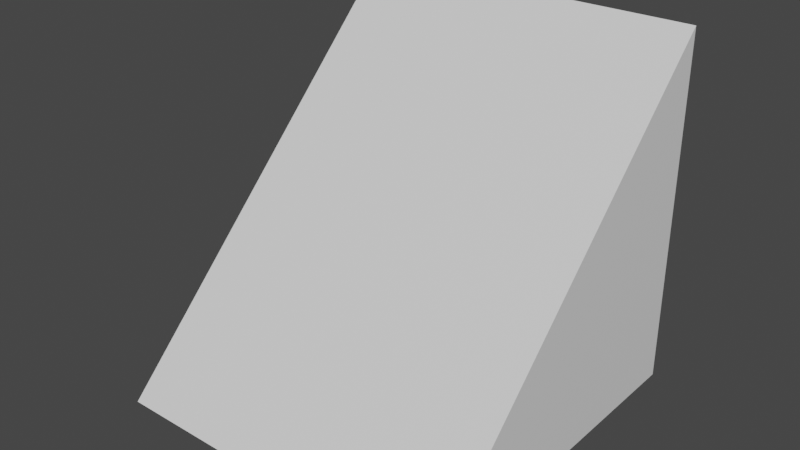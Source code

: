 # Source: Slope2.blend  (saved by Blender 3.4.6; exported with 4.5.12 LTS)
import bpy
from mathutils import Matrix  # noqa: F401  (used for matrix-valued properties, if any)

bpy.ops.wm.read_factory_settings(use_empty=True)
scene = bpy.context.scene
scene.name = 'Scene'

# ---- collections
col_collection = bpy.data.collections.new('Collection'); scene.collection.children.link(col_collection)

# ---- materials (node trees are filled in below, after node groups)
mat_material = bpy.data.materials.new('Material')
mat_material.alpha_threshold = 0.0
mat_material.use_transparent_shadow = False
mat_material.roughness = 0.5
mat_material.line_color = (0.0, 0.0, 0.0, 1.0)

# ---- node groups
ng_auto_smooth = bpy.data.node_groups.new('Auto Smooth', 'GeometryNodeTree')
_s = ng_auto_smooth.interface.new_socket(name='Geometry', in_out='OUTPUT', socket_type='NodeSocketGeometry')
_s = ng_auto_smooth.interface.new_socket(name='Geometry', in_out='INPUT', socket_type='NodeSocketGeometry')
_s = ng_auto_smooth.interface.new_socket(name='Angle', in_out='INPUT', socket_type='NodeSocketFloat')
_s.subtype = 'ANGLE'
_s.min_value = 0.0
_s.max_value = 3.142
ng_auto_smooth.is_modifier = True
_N = ng_auto_smooth.nodes; _L = ng_auto_smooth.links
n0 = _N.new('NodeGroupOutput'); n0.name = 'Group Output'; n0.location = (480, -100)
n1 = _N.new('NodeGroupInput'); n1.name = 'Group Input'; n1.location = (-420, -300)
n2 = _N.new('NodeGroupInput'); n2.name = 'Group Input.001'; n2.location = (-60, -100)
n3 = _N.new('GeometryNodeSetShadeSmooth'); n3.name = 'Set Shade Smooth'; n3.location = (120, -100)
n3.domain = 'EDGE'
n4 = _N.new('GeometryNodeSetShadeSmooth'); n4.name = 'Set Shade Smooth.001'; n4.location = (300, -100)
n5 = _N.new('GeometryNodeInputMeshEdgeAngle'); n5.name = 'Edge Angle'; n5.location = (-420, -220)
n6 = _N.new('GeometryNodeInputEdgeSmooth'); n6.name = 'Is Edge Smooth'; n6.location = (-60, -160)
n7 = _N.new('GeometryNodeInputShadeSmooth'); n7.name = 'Is Face Smooth'; n7.location = (-240, -340)
n8 = _N.new('FunctionNodeBooleanMath'); n8.name = 'Boolean Math'; n8.location = (-60, -220)
n9 = _N.new('FunctionNodeCompare'); n9.name = 'Compare'; n9.location = (-240, -180)
n9.operation = 'LESS_EQUAL'
_L.new(n5.outputs[0], n9.inputs[0])
_L.new(n4.outputs[0], n0.inputs[0])
_L.new(n1.outputs[1], n9.inputs[1])
_L.new(n9.outputs[0], n8.inputs[0])
_L.new(n7.outputs[0], n8.inputs[1])
_L.new(n2.outputs[0], n3.inputs[0])
_L.new(n6.outputs[0], n3.inputs[1])
_L.new(n3.outputs[0], n4.inputs[0])
_L.new(n8.outputs[0], n3.inputs[2])
n0.is_active_output = True

# ---- material node trees
mat_material.use_nodes = True; mat_material.node_tree.nodes.clear()
_N = mat_material.node_tree.nodes; _L = mat_material.node_tree.links
n0 = _N.new('ShaderNodeOutputMaterial'); n0.name = 'Material Output'; n0.location = (300, 300)
n1 = _N.new('ShaderNodeBsdfPrincipled'); n1.name = 'Principled BSDF'; n1.location = (10, 300)
n1.distribution = 'GGX'
n1.subsurface_method = 'RANDOM_WALK_SKIN'
n1.inputs[3].default_value = 1.45
n1.inputs[27].default_value = (0.0, 0.0, 0.0, 1.0)
n1.inputs[28].default_value = 1.0
_L.new(n1.outputs[0], n0.inputs[0])
n0.is_active_output = True

# ---- world
world_world = bpy.data.worlds.new('World'); scene.world = world_world
world_world.use_nodes = True; world_world.node_tree.nodes.clear()
_N = world_world.node_tree.nodes; _L = world_world.node_tree.links
n0 = _N.new('ShaderNodeOutputWorld'); n0.name = 'World Output'; n0.location = (300, 300)
n1 = _N.new('ShaderNodeBackground'); n1.name = 'Background'; n1.location = (10, 300)
n1.inputs[0].default_value = (0.05088, 0.05088, 0.05088, 1.0)
_L.new(n1.outputs[0], n0.inputs[0])
n0.is_active_output = True
world_world.color = (0.05088, 0.05088, 0.05088)
world_world.use_sun_shadow = False
world_world.sun_shadow_jitter_overblur = 0.0

# ---- meshes
me_cube = bpy.data.meshes.new('Cube')
me_cube.from_pydata([(1.0, 1.0, 1.0), (1.0, 1.0, -1.0), (1.0, -1.0, -1.0), (-1.0, 1.0, 1.0), (-1.0, 1.0, -1.0), (-1.0, -1.0, -1.0)], [], [(0, 2, 1), (4, 5, 3), (0, 3, 5, 2), (4, 1, 2, 5), (4, 3, 0, 1)])
_uv = me_cube.uv_layers.new(name='UVMap')
_uv.uv.foreach_set('vector', [1.0, 1.0, 7.081e-05, 3.538e-05, 1.0, 0.0, -1.758e-05, 1.0, 1.0, 1.0, -5.281e-05, -1.758e-05, 0.15, 0.9999, 0.8501, 0.9999, 0.8501, 0.000106, 0.15, 5.305e-05, 1.0, 3.538e-05, 1.0, 1.0, 7.081e-05, 1.0, 3.546e-05, 7.072e-05, 1.0, 1.0, 3.541e-05, 0.9999, 7.069e-05, -3.529e-05, 1.0, 0.0])
me_cube.materials.append(mat_material)
me_cube.use_mirror_vertex_groups = False
me_cube.update()

# ---- objects
ob_cube = bpy.data.objects.new('Cube', me_cube)

# ---- transforms, parenting, visibility, modifiers, constraints
ob_cube.location = (0.0, 0.0, 0.0)
ob_cube.lock_rotations_4d = False
ob_cube.empty_display_type = 'ARROWS'
ob_cube.lineart.crease_threshold = 0.0
_m = ob_cube.modifiers.new('Auto Smooth', 'NODES')
_m.node_group = ng_auto_smooth
_gi = [s.identifier for s in ng_auto_smooth.interface.items_tree if s.item_type == 'SOCKET' and s.in_out == 'INPUT']
_m[_gi[1]] = 0.5236  # Angle

# ---- collection membership
col_collection.objects.link(ob_cube)

# ---- scene / render settings (as saved in the file)
scene.frame_start = 1; scene.frame_end = 250; scene.frame_set(0)
scene.render.engine = 'BLENDER_EEVEE_NEXT'
scene.cycles.sampling_pattern = 'TABULATED_SOBOL'
scene.cycles.use_light_tree = False
scene.view_settings.view_transform = 'Filmic'
bpy.context.view_layer.update()

# ---- added for rendering (the .blend has no active camera and no usable light): camera, sun
cam_auto = bpy.data.cameras.new('AutoCamera')
cam_auto.lens = 50.0
cam_auto.sensor_width = 36.0
cam_auto.clip_end = 1000.0
ob_auto_camera = bpy.data.objects.new('AutoCamera', cam_auto)
scene.collection.objects.link(ob_auto_camera)
ob_auto_camera.location = (3.20507, -3.84609, 2.56406)
ob_auto_camera.rotation_euler = (1.09748, -7.21219e-08, 0.694738)
scene.camera = ob_auto_camera
light_auto_sun = bpy.data.lights.new('AutoSun', 'SUN')
light_auto_sun.energy = 3.0
light_auto_sun.angle = 0.0523599
ob_auto_sun = bpy.data.objects.new('AutoSun', light_auto_sun)
scene.collection.objects.link(ob_auto_sun)
ob_auto_sun.rotation_euler = (0.872665, 0.174533, 0.523599)
bpy.context.view_layer.update()
